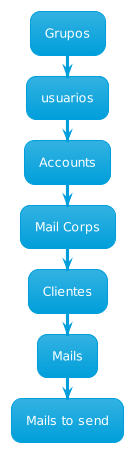

The diagram above was rendered by PlantUML. Its source (embedded in the PNG):
@startuml
!theme bluegray
:Grupos;
:usuarios;
:Accounts;
:Mail Corps;
:Clientes;
:Mails;
:Mails to send;
@enduml